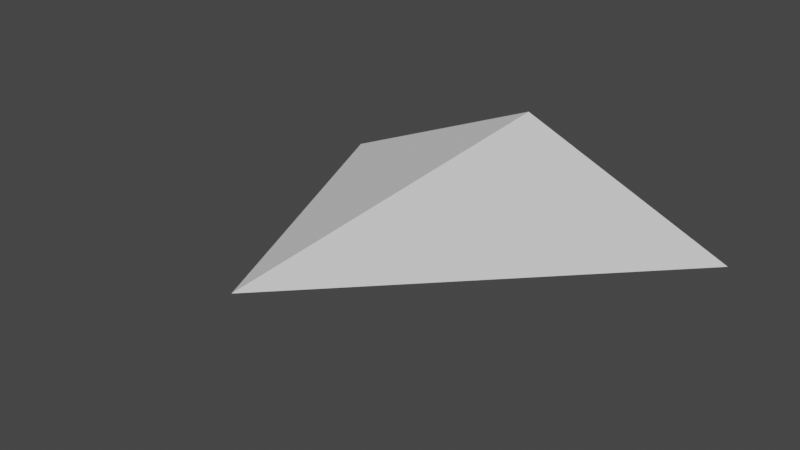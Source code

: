 # Source: Placeholder_ship.blend  (saved by Blender 2.80.60; exported with 4.5.12 LTS)
import bpy
from mathutils import Matrix  # noqa: F401  (used for matrix-valued properties, if any)

bpy.ops.wm.read_factory_settings(use_empty=True)
scene = bpy.context.scene
scene.name = 'Scene'

# ---- collections
col_collection = bpy.data.collections.new('Collection'); scene.collection.children.link(col_collection)

# ---- world
world_world = bpy.data.worlds.new('World'); scene.world = world_world
world_world.use_nodes = True; world_world.node_tree.nodes.clear()
_N = world_world.node_tree.nodes; _L = world_world.node_tree.links
n0 = _N.new('ShaderNodeOutputWorld'); n0.name = 'World Output'; n0.location = (300, 300)
n1 = _N.new('ShaderNodeBackground'); n1.name = 'Background'; n1.location = (10, 300)
n1.inputs[0].default_value = (0.05088, 0.05088, 0.05088, 1.0)
_L.new(n1.outputs[0], n0.inputs[0])
n0.is_active_output = True
world_world.color = (0.05088, 0.05088, 0.05088)
world_world.use_sun_shadow = False
world_world.sun_shadow_jitter_overblur = 0.0

# ---- meshes
me_cone = bpy.data.meshes.new('Cone')
me_cone.from_pydata([(8.452e-08, 0.5, 0.1469), (1.126, 0.5, -0.3322), (-1.126, 0.5, -0.3322), (-1.1e-07, -1.5, 0.008254), (7.183e-09, 0.5, -0.1979)], [], [(0, 3, 1), (2, 3, 0), (0, 1, 4, 2), (2, 4, 3), (1, 3, 4)])
_uv = me_cone.uv_layers.new(name='UVMap')
_uv.uv.foreach_set('vector', [0.25, 0.49, 0.25, 0.25, 0.4578, 0.13, 0.04215, 0.13, 0.25, 0.25, 0.25, 0.49, 0.75, 0.49, 0.9578, 0.13, 0.75, 0.13, 0.5422, 0.13, 0.04215, 0.13, 0.25, 0.13, 0.25, 0.25, 0.4578, 0.13, 0.25, 0.25, 0.25, 0.13])
me_cone.use_remesh_preserve_volume = False
me_cone.use_remesh_preserve_attributes = False
me_cone.use_mirror_vertex_groups = False
me_cone.update()

# ---- objects
ob_cone = bpy.data.objects.new('Cone', me_cone)

# ---- transforms, parenting, visibility, modifiers, constraints
ob_cone.location = (0.0, 0.0, -0.007526)
ob_cone.lineart.crease_threshold = 0.0

# ---- collection membership
col_collection.objects.link(ob_cone)

# ---- scene / render settings (as saved in the file)
scene.frame_start = 1; scene.frame_end = 250; scene.frame_set(1)
scene.render.engine = 'BLENDER_EEVEE_NEXT'
scene.cycles.use_denoising = False
scene.cycles.samples = 128
scene.cycles.sampling_pattern = 'TABULATED_SOBOL'
scene.cycles.use_adaptive_sampling = False
scene.cycles.use_light_tree = False
scene.view_settings.view_transform = 'Filmic'
bpy.context.view_layer.update()

# ---- added for rendering (the .blend has no active camera and no usable light): camera, sun
cam_auto = bpy.data.cameras.new('AutoCamera')
cam_auto.lens = 50.0
cam_auto.sensor_width = 36.0
cam_auto.clip_end = 1000.0
ob_auto_camera = bpy.data.objects.new('AutoCamera', cam_auto)
scene.collection.objects.link(ob_auto_camera)
ob_auto_camera.location = (2.82222, -3.88667, 2.15757)
ob_auto_camera.rotation_euler = (1.09748, -7.21219e-08, 0.694738)
scene.camera = ob_auto_camera
light_auto_sun = bpy.data.lights.new('AutoSun', 'SUN')
light_auto_sun.energy = 3.0
light_auto_sun.angle = 0.0523599
ob_auto_sun = bpy.data.objects.new('AutoSun', light_auto_sun)
scene.collection.objects.link(ob_auto_sun)
ob_auto_sun.rotation_euler = (0.872665, 0.174533, 0.523599)
bpy.context.view_layer.update()
